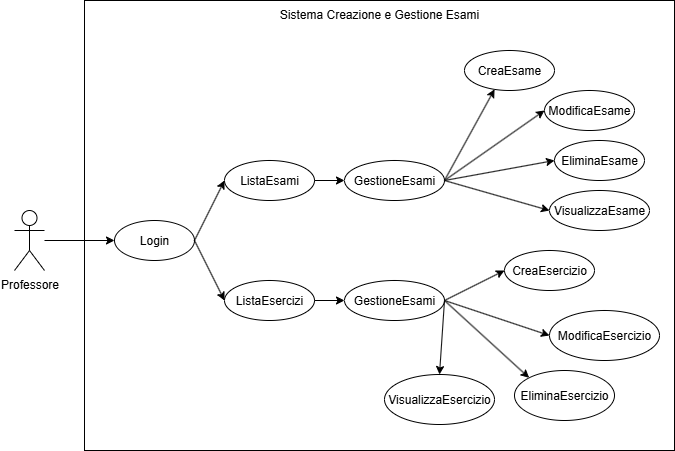

The diagram above was exported from draw.io. Its source (the exported page's mxGraphModel, read from the mxfile embedded in the PNG):
<mxGraphModel dx="679" dy="405" grid="1" gridSize="10" guides="1" tooltips="1" connect="1" arrows="1" fold="1" page="1" pageScale="1" pageWidth="827" pageHeight="1169" math="0" shadow="0">
  <root>
    <mxCell id="0" />
    <mxCell id="1" parent="0" />
    <mxCell id="6mkyqmUQkP15cIL9JvQN-27" value="Sistema Creazione e Gestione Esami" style="rounded=0;whiteSpace=wrap;html=1;verticalAlign=top;" parent="1" vertex="1">
      <mxGeometry x="200" y="160" width="590" height="450" as="geometry" />
    </mxCell>
    <mxCell id="6mkyqmUQkP15cIL9JvQN-3" value="" style="edgeStyle=orthogonalEdgeStyle;rounded=0;orthogonalLoop=1;jettySize=auto;html=1;" parent="1" source="6mkyqmUQkP15cIL9JvQN-1" target="6mkyqmUQkP15cIL9JvQN-2" edge="1">
      <mxGeometry relative="1" as="geometry" />
    </mxCell>
    <mxCell id="6mkyqmUQkP15cIL9JvQN-1" value="Professore" style="shape=umlActor;verticalLabelPosition=bottom;verticalAlign=top;html=1;outlineConnect=0;" parent="1" vertex="1">
      <mxGeometry x="130" y="370" width="30" height="60" as="geometry" />
    </mxCell>
    <mxCell id="6mkyqmUQkP15cIL9JvQN-2" value="&lt;div align=&quot;center&quot;&gt;Login&lt;/div&gt;" style="ellipse;whiteSpace=wrap;html=1;verticalAlign=middle;align=center;" parent="1" vertex="1">
      <mxGeometry x="230" y="380" width="80" height="40" as="geometry" />
    </mxCell>
    <mxCell id="6mkyqmUQkP15cIL9JvQN-4" value="ListaEsami" style="ellipse;whiteSpace=wrap;html=1;" parent="1" vertex="1">
      <mxGeometry x="340" y="320" width="90" height="40" as="geometry" />
    </mxCell>
    <mxCell id="6mkyqmUQkP15cIL9JvQN-5" value="" style="endArrow=classic;html=1;rounded=0;entryX=0;entryY=0.5;entryDx=0;entryDy=0;exitX=1;exitY=0.5;exitDx=0;exitDy=0;" parent="1" source="6mkyqmUQkP15cIL9JvQN-2" target="6mkyqmUQkP15cIL9JvQN-4" edge="1">
      <mxGeometry width="50" height="50" relative="1" as="geometry">
        <mxPoint x="300" y="400" as="sourcePoint" />
        <mxPoint x="350" y="350" as="targetPoint" />
      </mxGeometry>
    </mxCell>
    <mxCell id="6mkyqmUQkP15cIL9JvQN-7" value="" style="endArrow=classic;html=1;rounded=0;entryX=0;entryY=0.5;entryDx=0;entryDy=0;exitX=1;exitY=0.5;exitDx=0;exitDy=0;" parent="1" source="6mkyqmUQkP15cIL9JvQN-2" target="6mkyqmUQkP15cIL9JvQN-9" edge="1">
      <mxGeometry width="50" height="50" relative="1" as="geometry">
        <mxPoint x="310" y="400" as="sourcePoint" />
        <mxPoint x="350" y="460" as="targetPoint" />
      </mxGeometry>
    </mxCell>
    <mxCell id="6mkyqmUQkP15cIL9JvQN-9" value="ListaEsercizi" style="ellipse;whiteSpace=wrap;html=1;" parent="1" vertex="1">
      <mxGeometry x="340" y="440" width="90" height="40" as="geometry" />
    </mxCell>
    <mxCell id="6mkyqmUQkP15cIL9JvQN-16" value="GestioneEsami" style="ellipse;whiteSpace=wrap;html=1;" parent="1" vertex="1">
      <mxGeometry x="460" y="320" width="100" height="40" as="geometry" />
    </mxCell>
    <mxCell id="6mkyqmUQkP15cIL9JvQN-17" value="" style="endArrow=classic;html=1;rounded=0;entryX=0;entryY=0.5;entryDx=0;entryDy=0;exitX=1;exitY=0.5;exitDx=0;exitDy=0;" parent="1" source="6mkyqmUQkP15cIL9JvQN-4" target="6mkyqmUQkP15cIL9JvQN-16" edge="1">
      <mxGeometry width="50" height="50" relative="1" as="geometry">
        <mxPoint x="390" y="430" as="sourcePoint" />
        <mxPoint x="450" y="367" as="targetPoint" />
      </mxGeometry>
    </mxCell>
    <mxCell id="6mkyqmUQkP15cIL9JvQN-22" value="GestioneEsami" style="ellipse;whiteSpace=wrap;html=1;" parent="1" vertex="1">
      <mxGeometry x="460" y="440" width="100" height="40" as="geometry" />
    </mxCell>
    <mxCell id="6mkyqmUQkP15cIL9JvQN-24" value="" style="endArrow=classic;html=1;rounded=0;entryX=0;entryY=0.5;entryDx=0;entryDy=0;exitX=1;exitY=0.5;exitDx=0;exitDy=0;" parent="1" source="6mkyqmUQkP15cIL9JvQN-9" target="6mkyqmUQkP15cIL9JvQN-22" edge="1">
      <mxGeometry width="50" height="50" relative="1" as="geometry">
        <mxPoint x="390" y="560" as="sourcePoint" />
        <mxPoint x="440" y="510" as="targetPoint" />
      </mxGeometry>
    </mxCell>
    <mxCell id="rq2n_QQccwNyGgg70k3M-1" value="" style="endArrow=classic;html=1;rounded=0;entryX=0.334;entryY=0.97;entryDx=0;entryDy=0;entryPerimeter=0;" edge="1" parent="1" target="rq2n_QQccwNyGgg70k3M-7">
      <mxGeometry width="50" height="50" relative="1" as="geometry">
        <mxPoint x="560" y="340" as="sourcePoint" />
        <mxPoint x="610" y="290" as="targetPoint" />
      </mxGeometry>
    </mxCell>
    <mxCell id="rq2n_QQccwNyGgg70k3M-2" value="" style="endArrow=classic;html=1;rounded=0;entryX=0;entryY=0.5;entryDx=0;entryDy=0;" edge="1" parent="1" target="rq2n_QQccwNyGgg70k3M-9">
      <mxGeometry width="50" height="50" relative="1" as="geometry">
        <mxPoint x="560" y="340" as="sourcePoint" />
        <mxPoint x="640" y="300" as="targetPoint" />
      </mxGeometry>
    </mxCell>
    <mxCell id="rq2n_QQccwNyGgg70k3M-3" value="" style="endArrow=classic;html=1;rounded=0;exitX=1;exitY=0.5;exitDx=0;exitDy=0;entryX=0;entryY=0.5;entryDx=0;entryDy=0;" edge="1" parent="1" source="6mkyqmUQkP15cIL9JvQN-16" target="rq2n_QQccwNyGgg70k3M-8">
      <mxGeometry width="50" height="50" relative="1" as="geometry">
        <mxPoint x="610" y="370" as="sourcePoint" />
        <mxPoint x="660" y="320" as="targetPoint" />
      </mxGeometry>
    </mxCell>
    <mxCell id="rq2n_QQccwNyGgg70k3M-4" value="" style="endArrow=classic;html=1;rounded=0;exitX=1;exitY=0.5;exitDx=0;exitDy=0;entryX=0;entryY=0;entryDx=0;entryDy=0;" edge="1" parent="1" source="6mkyqmUQkP15cIL9JvQN-22" target="rq2n_QQccwNyGgg70k3M-14">
      <mxGeometry width="50" height="50" relative="1" as="geometry">
        <mxPoint x="860" y="470" as="sourcePoint" />
        <mxPoint x="910" y="420" as="targetPoint" />
      </mxGeometry>
    </mxCell>
    <mxCell id="rq2n_QQccwNyGgg70k3M-5" value="" style="endArrow=classic;html=1;rounded=0;exitX=1;exitY=0.5;exitDx=0;exitDy=0;entryX=0;entryY=0.5;entryDx=0;entryDy=0;" edge="1" parent="1" source="6mkyqmUQkP15cIL9JvQN-22" target="rq2n_QQccwNyGgg70k3M-15">
      <mxGeometry width="50" height="50" relative="1" as="geometry">
        <mxPoint x="840" y="480" as="sourcePoint" />
        <mxPoint x="890" y="430" as="targetPoint" />
      </mxGeometry>
    </mxCell>
    <mxCell id="rq2n_QQccwNyGgg70k3M-6" value="" style="endArrow=classic;html=1;rounded=0;exitX=1;exitY=0.5;exitDx=0;exitDy=0;entryX=0;entryY=0.5;entryDx=0;entryDy=0;" edge="1" parent="1" source="6mkyqmUQkP15cIL9JvQN-22" target="rq2n_QQccwNyGgg70k3M-13">
      <mxGeometry width="50" height="50" relative="1" as="geometry">
        <mxPoint x="840" y="450" as="sourcePoint" />
        <mxPoint x="890" y="400" as="targetPoint" />
      </mxGeometry>
    </mxCell>
    <mxCell id="rq2n_QQccwNyGgg70k3M-7" value="CreaEsame" style="ellipse;whiteSpace=wrap;html=1;" vertex="1" parent="1">
      <mxGeometry x="580" y="210" width="90" height="40" as="geometry" />
    </mxCell>
    <mxCell id="rq2n_QQccwNyGgg70k3M-8" value="EliminaEsame" style="ellipse;whiteSpace=wrap;html=1;" vertex="1" parent="1">
      <mxGeometry x="670" y="300" width="90" height="40" as="geometry" />
    </mxCell>
    <mxCell id="rq2n_QQccwNyGgg70k3M-9" value="ModificaEsame" style="ellipse;whiteSpace=wrap;html=1;" vertex="1" parent="1">
      <mxGeometry x="660" y="250" width="90" height="40" as="geometry" />
    </mxCell>
    <mxCell id="rq2n_QQccwNyGgg70k3M-10" value="VisualizzaEsame" style="ellipse;whiteSpace=wrap;html=1;" vertex="1" parent="1">
      <mxGeometry x="665" y="350" width="100" height="40" as="geometry" />
    </mxCell>
    <mxCell id="rq2n_QQccwNyGgg70k3M-11" value="" style="endArrow=classic;html=1;rounded=0;exitX=1;exitY=0.5;exitDx=0;exitDy=0;entryX=0.5;entryY=0;entryDx=0;entryDy=0;" edge="1" parent="1" source="6mkyqmUQkP15cIL9JvQN-22" target="rq2n_QQccwNyGgg70k3M-16">
      <mxGeometry width="50" height="50" relative="1" as="geometry">
        <mxPoint x="860" y="440" as="sourcePoint" />
        <mxPoint x="910" y="390" as="targetPoint" />
      </mxGeometry>
    </mxCell>
    <mxCell id="rq2n_QQccwNyGgg70k3M-12" value="" style="endArrow=classic;html=1;rounded=0;entryX=0;entryY=0.5;entryDx=0;entryDy=0;" edge="1" parent="1" target="rq2n_QQccwNyGgg70k3M-10">
      <mxGeometry width="50" height="50" relative="1" as="geometry">
        <mxPoint x="560" y="340" as="sourcePoint" />
        <mxPoint x="660" y="390" as="targetPoint" />
      </mxGeometry>
    </mxCell>
    <mxCell id="rq2n_QQccwNyGgg70k3M-13" value="CreaEsercizio" style="ellipse;whiteSpace=wrap;html=1;" vertex="1" parent="1">
      <mxGeometry x="620" y="410" width="90" height="40" as="geometry" />
    </mxCell>
    <mxCell id="rq2n_QQccwNyGgg70k3M-14" value="EliminaEsercizio" style="ellipse;whiteSpace=wrap;html=1;" vertex="1" parent="1">
      <mxGeometry x="630" y="530" width="100" height="50" as="geometry" />
    </mxCell>
    <mxCell id="rq2n_QQccwNyGgg70k3M-15" value="ModificaEsercizio" style="ellipse;whiteSpace=wrap;html=1;" vertex="1" parent="1">
      <mxGeometry x="665" y="470" width="110" height="50" as="geometry" />
    </mxCell>
    <mxCell id="rq2n_QQccwNyGgg70k3M-16" value="VisualizzaEsercizio" style="ellipse;whiteSpace=wrap;html=1;" vertex="1" parent="1">
      <mxGeometry x="500" y="534" width="110" height="50" as="geometry" />
    </mxCell>
  </root>
</mxGraphModel>